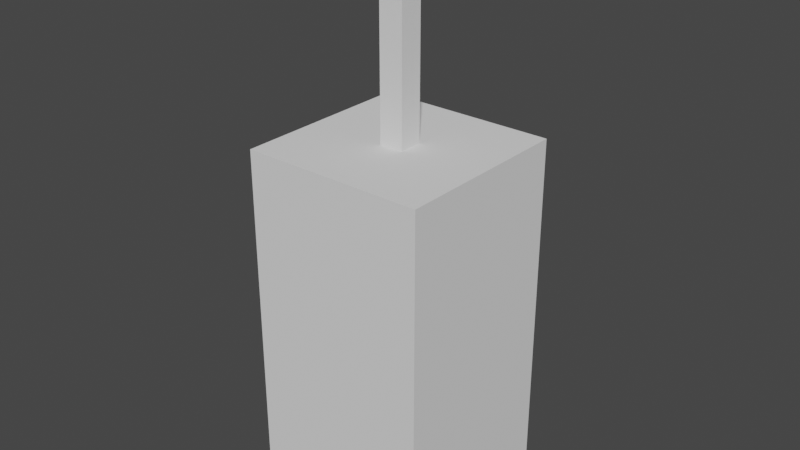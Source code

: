 # Source: Tower8.blend  (saved by Blender 3.4.6; exported with 4.5.12 LTS)
import bpy
from mathutils import Matrix  # noqa: F401  (used for matrix-valued properties, if any)

bpy.ops.wm.read_factory_settings(use_empty=True)
scene = bpy.context.scene
scene.name = 'Scene'

# ---- collections
col_collection = bpy.data.collections.new('Collection'); scene.collection.children.link(col_collection)

# ---- world
world_world = bpy.data.worlds.new('World'); scene.world = world_world
world_world.use_nodes = True; world_world.node_tree.nodes.clear()
_N = world_world.node_tree.nodes; _L = world_world.node_tree.links
n0 = _N.new('ShaderNodeOutputWorld'); n0.name = 'World Output'; n0.location = (300, 300)
n1 = _N.new('ShaderNodeBackground'); n1.name = 'Background'; n1.location = (10, 300)
n1.inputs[0].default_value = (0.05088, 0.05088, 0.05088, 1.0)
_L.new(n1.outputs[0], n0.inputs[0])
n0.is_active_output = True
world_world.color = (0.05088, 0.05088, 0.05088)
world_world.use_sun_shadow = False
world_world.sun_shadow_jitter_overblur = 0.0

# ---- meshes
me_cube_009 = bpy.data.meshes.new('Cube.009')
me_cube_009.from_pydata([(-1.024, -1.024, -2.219), (-0.1349, -0.1349, 1.0), (-1.024, 1.024, -2.219), (-0.1349, 0.1349, 1.0), (1.024, -1.024, -2.219), (0.1349, -0.1349, 1.0), (1.024, 1.024, -2.219), (0.1349, 0.1349, 1.0), (-1.024, -1.024, 1.0), (-1.024, 1.024, 1.0), (1.024, 1.024, 1.0), (1.024, -1.024, 1.0), (-0.1349, -0.1349, 2.8), (-0.1349, 0.1349, 2.8), (0.1349, 0.1349, 2.8), (0.1349, -0.1349, 2.8)], [], [(0, 8, 9, 2), (2, 9, 10, 6), (6, 10, 11, 4), (4, 11, 8, 0), (2, 6, 4, 0), (5, 7, 14, 15), (1, 3, 9, 8), (3, 7, 10, 9), (7, 5, 11, 10), (5, 1, 8, 11), (14, 13, 12, 15), (3, 1, 12, 13), (1, 5, 15, 12), (7, 3, 13, 14)])
_uv = me_cube_009.uv_layers.new(name='UVMap')
_uv.uv.foreach_set('vector', [0.375, 0.0, 0.625, 0.0, 0.625, 0.25, 0.375, 0.25, 0.375, 0.25, 0.625, 0.25, 0.625, 0.5, 0.375, 0.5, 0.375, 0.5, 0.625, 0.5, 0.625, 0.75, 0.375, 0.75, 0.375, 0.75, 0.625, 0.75, 0.625, 1.0, 0.375, 1.0, 0.125, 0.5, 0.375, 0.5, 0.375, 0.75, 0.125, 0.75, 0.7313, 0.6437, 0.7313, 0.6063, 0.7313, 0.6063, 0.7313, 0.6437, 0.7687, 0.6437, 0.7687, 0.6063, 0.875, 0.5, 0.875, 0.75, 0.7687, 0.6063, 0.7313, 0.6063, 0.625, 0.5, 0.875, 0.5, 0.7313, 0.6063, 0.7313, 0.6437, 0.625, 0.75, 0.625, 0.5, 0.7313, 0.6437, 0.7687, 0.6437, 0.875, 0.75, 0.625, 0.75, 0.7313, 0.6063, 0.7687, 0.6063, 0.7687, 0.6437, 0.7313, 0.6437, 0.7687, 0.6063, 0.7687, 0.6437, 0.7687, 0.6437, 0.7687, 0.6063, 0.7687, 0.6437, 0.7313, 0.6437, 0.7313, 0.6437, 0.7687, 0.6437, 0.7313, 0.6063, 0.7687, 0.6063, 0.7687, 0.6063, 0.7313, 0.6063])
me_cube_009.update()

# ---- objects
ob_tower = bpy.data.objects.new('Tower', me_cube_009)

# ---- transforms, parenting, visibility, modifiers, constraints
ob_tower.location = (0.0, 0.0, 0.0)
ob_tower.scale = (2.267, 2.267, 2.833)

# ---- collection membership
col_collection.objects.link(ob_tower)

# ---- scene / render settings (as saved in the file)
scene.frame_start = 1; scene.frame_end = 250; scene.frame_set(1)
scene.render.engine = 'BLENDER_EEVEE_NEXT'
scene.cycles.sampling_pattern = 'TABULATED_SOBOL'
scene.cycles.use_light_tree = False
scene.view_settings.view_transform = 'Filmic'
bpy.context.view_layer.update()

# ---- added for rendering (the .blend has no active camera and no usable light): camera, sun
cam_auto = bpy.data.cameras.new('AutoCamera')
cam_auto.lens = 50.0
cam_auto.sensor_width = 36.0
cam_auto.clip_end = 1000.0
ob_auto_camera = bpy.data.objects.new('AutoCamera', cam_auto)
scene.collection.objects.link(ob_auto_camera)
ob_auto_camera.location = (14.4915, -17.3898, 12.4171)
ob_auto_camera.rotation_euler = (1.09748, -7.21219e-08, 0.694738)
scene.camera = ob_auto_camera
light_auto_sun = bpy.data.lights.new('AutoSun', 'SUN')
light_auto_sun.energy = 3.0
light_auto_sun.angle = 0.0523599
ob_auto_sun = bpy.data.objects.new('AutoSun', light_auto_sun)
scene.collection.objects.link(ob_auto_sun)
ob_auto_sun.rotation_euler = (0.872665, 0.174533, 0.523599)
bpy.context.view_layer.update()
